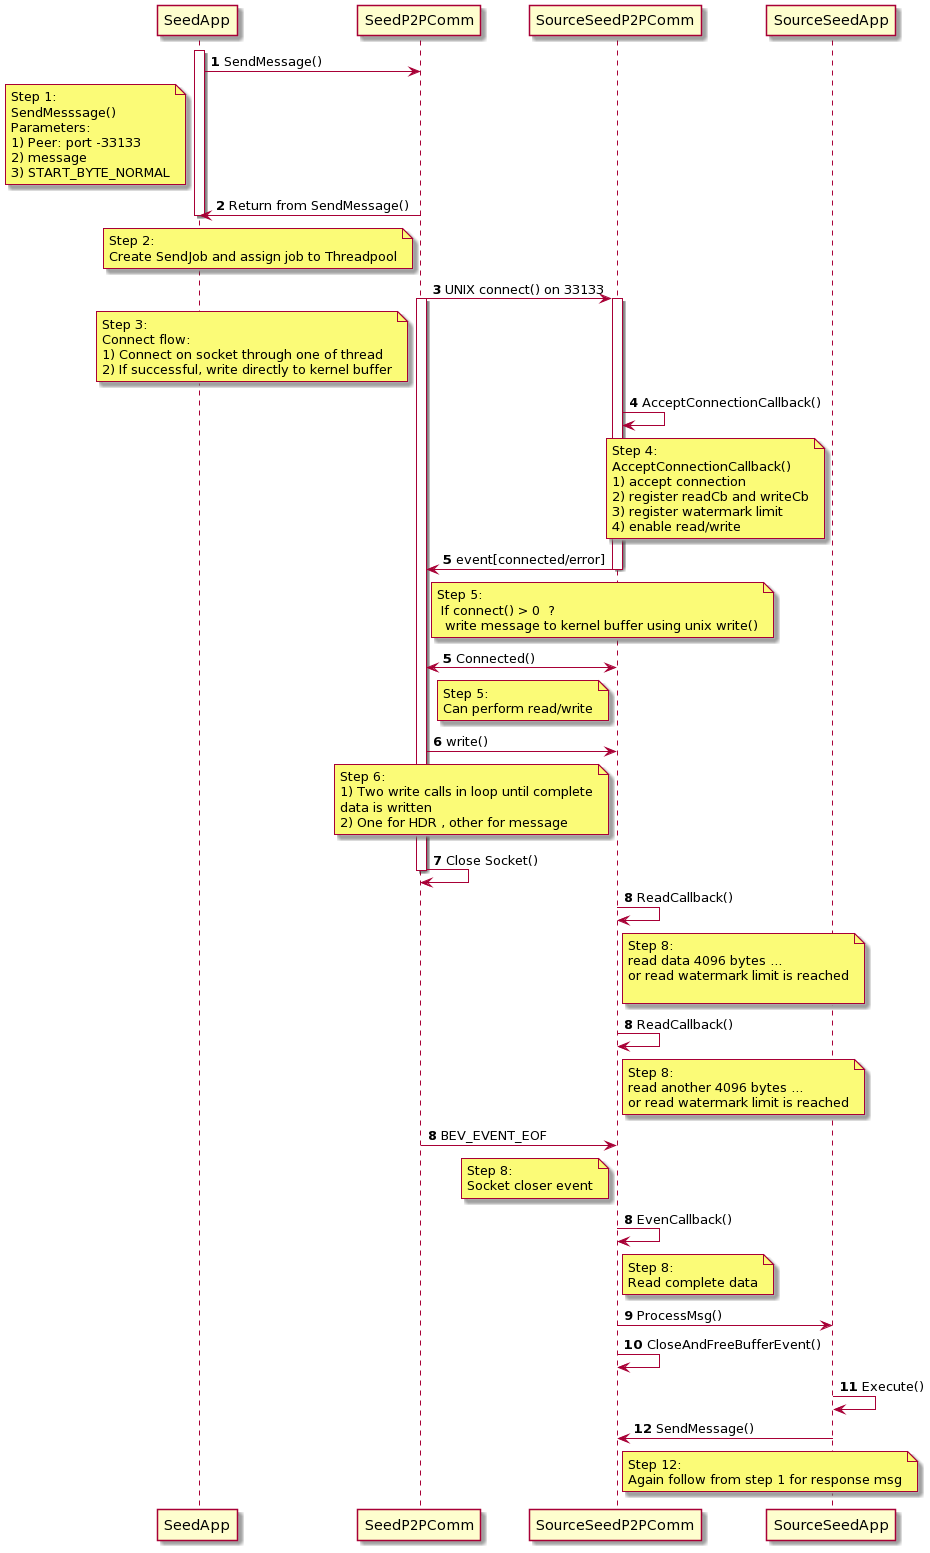

The diagram above was rendered by PlantUML. Its source (embedded in the PNG):
@startuml
autonumber
Activate SeedApp
SeedApp->SeedP2PComm : SendMessage()
note left of SeedApp
Step 1:
SendMesssage()  
Parameters:
1) Peer: port -33133
2) message
3) START_BYTE_NORMAL
end note

autonumber 2
SeedP2PComm->SeedApp : Return from SendMessage()
deactivate SeedApp

note left of SeedP2PComm
Step 2:
Create SendJob and assign job to Threadpool
end note

autonumber 3
SeedP2PComm->SourceSeedP2PComm : UNIX connect() on 33133
Activate SeedP2PComm
note left of SeedP2PComm
Step 3:
Connect flow:
1) Connect on socket through one of thread
2) If successful, write directly to kernel buffer
end note
activate SourceSeedP2PComm



autonumber 4
SourceSeedP2PComm -> SourceSeedP2PComm: AcceptConnectionCallback()
note left of SourceSeedApp
Step 4:
AcceptConnectionCallback()
1) accept connection 
2) register readCb and writeCb
3) register watermark limit
4) enable read/write
end note

autonumber 5
SourceSeedP2PComm->SeedP2PComm : event[connected/error]
deactivate SourceSeedP2PComm
note right of SeedP2PComm
Step 5:
 If connect() > 0  ?
  write message to kernel buffer using unix write()
end note

autonumber 5
SeedP2PComm<->SourceSeedP2PComm : Connected()
note left of SourceSeedP2PComm
Step 5:
Can perform read/write
end note


autonumber 6
SeedP2PComm->SourceSeedP2PComm : write()
note left of SourceSeedP2PComm
Step 6:
1) Two write calls in loop until complete
data is written
2) One for HDR , other for message
end note

autonumber 7
SeedP2PComm->SeedP2PComm : Close Socket()
deactivate SeedP2PComm

autonumber 8
SourceSeedP2PComm->SourceSeedP2PComm : ReadCallback()
note right of SourceSeedP2PComm
Step 8:
read data 4096 bytes ...
or read watermark limit is reached

end note
autonumber 8
SourceSeedP2PComm->SourceSeedP2PComm : ReadCallback()
note right of SourceSeedP2PComm
Step 8:
read another 4096 bytes ...
or read watermark limit is reached
end note

autonumber 8
SeedP2PComm->SourceSeedP2PComm : BEV_EVENT_EOF
note left of SourceSeedP2PComm
Step 8:
Socket closer event
end note

autonumber 8
SourceSeedP2PComm->SourceSeedP2PComm : EvenCallback()
note right of SourceSeedP2PComm
Step 8:
Read complete data
end note

autonumber 9
SourceSeedP2PComm->SourceSeedApp : ProcessMsg()

autonumber 10
SourceSeedP2PComm->SourceSeedP2PComm : CloseAndFreeBufferEvent()

autonumber 11
SourceSeedApp->SourceSeedApp : Execute()

autonumber 12
SourceSeedApp->SourceSeedP2PComm : SendMessage()
note right of SourceSeedP2PComm
Step 12:
Again follow from step 1 for response msg
end note
@enduml